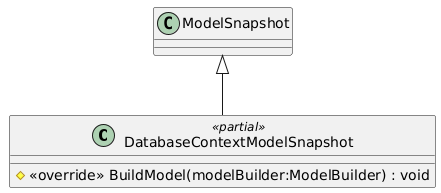

The diagram above was rendered by PlantUML. Its source (embedded in the PNG):
@startuml
class DatabaseContextModelSnapshot <<partial>> {
    # <<override>> BuildModel(modelBuilder:ModelBuilder) : void
}
ModelSnapshot <|-- DatabaseContextModelSnapshot
@enduml